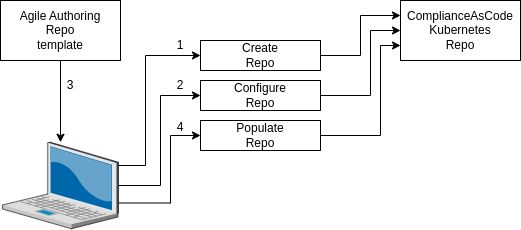

The diagram above was exported from draw.io. Its source (the exported page's mxGraphModel, read from the mxfile embedded in the PNG):
<mxGraphModel dx="1151" dy="743" grid="1" gridSize="10" guides="1" tooltips="1" connect="1" arrows="1" fold="1" page="1" pageScale="1" pageWidth="850" pageHeight="1100" math="0" shadow="0">
  <root>
    <mxCell id="0" />
    <mxCell id="1" parent="0" />
    <mxCell id="3oKmDcLYCFgpu9dYF_wQ-29" value="" style="rounded=0;whiteSpace=wrap;html=1;" vertex="1" parent="1">
      <mxGeometry x="160" y="360" width="10" height="10" as="geometry" />
    </mxCell>
    <mxCell id="3oKmDcLYCFgpu9dYF_wQ-25" value="" style="rounded=0;whiteSpace=wrap;html=1;" vertex="1" parent="1">
      <mxGeometry x="160" y="340" width="10" height="10" as="geometry" />
    </mxCell>
    <mxCell id="3oKmDcLYCFgpu9dYF_wQ-16" value="" style="rounded=0;whiteSpace=wrap;html=1;" vertex="1" parent="1">
      <mxGeometry x="160" y="320" width="10" height="10" as="geometry" />
    </mxCell>
    <mxCell id="3oKmDcLYCFgpu9dYF_wQ-42" style="edgeStyle=orthogonalEdgeStyle;rounded=0;orthogonalLoop=1;jettySize=auto;html=1;exitX=1;exitY=0.25;exitDx=0;exitDy=0;entryX=0;entryY=0.5;entryDx=0;entryDy=0;" edge="1" parent="1" source="3oKmDcLYCFgpu9dYF_wQ-29" target="3oKmDcLYCFgpu9dYF_wQ-7">
      <mxGeometry relative="1" as="geometry">
        <Array as="points">
          <mxPoint x="250" y="363" />
          <mxPoint x="250" y="295" />
        </Array>
      </mxGeometry>
    </mxCell>
    <mxCell id="3oKmDcLYCFgpu9dYF_wQ-41" style="edgeStyle=orthogonalEdgeStyle;rounded=0;orthogonalLoop=1;jettySize=auto;html=1;exitX=1;exitY=0.5;exitDx=0;exitDy=0;entryX=0;entryY=0.5;entryDx=0;entryDy=0;" edge="1" parent="1" source="3oKmDcLYCFgpu9dYF_wQ-25" target="3oKmDcLYCFgpu9dYF_wQ-6">
      <mxGeometry relative="1" as="geometry">
        <Array as="points">
          <mxPoint x="240" y="345" />
          <mxPoint x="240" y="255" />
        </Array>
      </mxGeometry>
    </mxCell>
    <mxCell id="3oKmDcLYCFgpu9dYF_wQ-40" style="edgeStyle=orthogonalEdgeStyle;rounded=0;orthogonalLoop=1;jettySize=auto;html=1;exitX=1;exitY=0.5;exitDx=0;exitDy=0;entryX=0;entryY=0.5;entryDx=0;entryDy=0;" edge="1" parent="1" source="3oKmDcLYCFgpu9dYF_wQ-16" target="3oKmDcLYCFgpu9dYF_wQ-8">
      <mxGeometry relative="1" as="geometry" />
    </mxCell>
    <mxCell id="3oKmDcLYCFgpu9dYF_wQ-43" style="edgeStyle=orthogonalEdgeStyle;rounded=0;orthogonalLoop=1;jettySize=auto;html=1;exitX=0.5;exitY=1;exitDx=0;exitDy=0;" edge="1" parent="1" source="kNFgctC1tMzVj8SimGIi-55" target="Td4egKe_wAdE8oFiXPUU-3">
      <mxGeometry relative="1" as="geometry" />
    </mxCell>
    <mxCell id="kNFgctC1tMzVj8SimGIi-55" value="Agile Authoring&lt;br&gt;Repo&lt;br&gt;template" style="rounded=0;whiteSpace=wrap;html=1;" parent="1" vertex="1">
      <mxGeometry x="80" y="160" width="120" height="60" as="geometry" />
    </mxCell>
    <mxCell id="Td4egKe_wAdE8oFiXPUU-1" value="ComplianceAsCode&lt;br&gt;Kubernetes&lt;br&gt;Repo" style="rounded=0;whiteSpace=wrap;html=1;" parent="1" vertex="1">
      <mxGeometry x="480" y="160" width="120" height="60" as="geometry" />
    </mxCell>
    <mxCell id="Td4egKe_wAdE8oFiXPUU-3" value="" style="verticalLabelPosition=bottom;sketch=0;aspect=fixed;html=1;verticalAlign=top;strokeColor=none;align=center;outlineConnect=0;shape=mxgraph.citrix.laptop_2;" parent="1" vertex="1">
      <mxGeometry x="82" y="301.75" width="116" height="86.5" as="geometry" />
    </mxCell>
    <mxCell id="Td4egKe_wAdE8oFiXPUU-8" value="1" style="text;html=1;strokeColor=none;fillColor=none;align=center;verticalAlign=middle;whiteSpace=wrap;rounded=0;" parent="1" vertex="1">
      <mxGeometry x="230" y="190" width="60" height="30" as="geometry" />
    </mxCell>
    <mxCell id="Td4egKe_wAdE8oFiXPUU-16" value="2" style="text;html=1;strokeColor=none;fillColor=none;align=center;verticalAlign=middle;whiteSpace=wrap;rounded=0;" parent="1" vertex="1">
      <mxGeometry x="230" y="230" width="60" height="30" as="geometry" />
    </mxCell>
    <mxCell id="3oKmDcLYCFgpu9dYF_wQ-44" style="edgeStyle=orthogonalEdgeStyle;rounded=0;orthogonalLoop=1;jettySize=auto;html=1;exitX=1;exitY=0.5;exitDx=0;exitDy=0;entryX=0;entryY=0.5;entryDx=0;entryDy=0;" edge="1" parent="1" source="3oKmDcLYCFgpu9dYF_wQ-6" target="Td4egKe_wAdE8oFiXPUU-1">
      <mxGeometry relative="1" as="geometry">
        <Array as="points">
          <mxPoint x="450" y="255" />
          <mxPoint x="450" y="190" />
        </Array>
      </mxGeometry>
    </mxCell>
    <mxCell id="3oKmDcLYCFgpu9dYF_wQ-6" value="Configure&lt;br&gt;Repo" style="rounded=0;whiteSpace=wrap;html=1;" vertex="1" parent="1">
      <mxGeometry x="280" y="240" width="120" height="30" as="geometry" />
    </mxCell>
    <mxCell id="3oKmDcLYCFgpu9dYF_wQ-45" style="edgeStyle=orthogonalEdgeStyle;rounded=0;orthogonalLoop=1;jettySize=auto;html=1;exitX=1;exitY=0.5;exitDx=0;exitDy=0;entryX=0;entryY=0.75;entryDx=0;entryDy=0;" edge="1" parent="1" source="3oKmDcLYCFgpu9dYF_wQ-7" target="Td4egKe_wAdE8oFiXPUU-1">
      <mxGeometry relative="1" as="geometry">
        <Array as="points">
          <mxPoint x="460" y="295" />
          <mxPoint x="460" y="205" />
        </Array>
      </mxGeometry>
    </mxCell>
    <mxCell id="3oKmDcLYCFgpu9dYF_wQ-7" value="Populate&lt;br&gt;Repo" style="rounded=0;whiteSpace=wrap;html=1;" vertex="1" parent="1">
      <mxGeometry x="280" y="280" width="120" height="30" as="geometry" />
    </mxCell>
    <mxCell id="3oKmDcLYCFgpu9dYF_wQ-33" style="edgeStyle=orthogonalEdgeStyle;rounded=0;orthogonalLoop=1;jettySize=auto;html=1;exitX=1;exitY=0.5;exitDx=0;exitDy=0;entryX=0;entryY=0.25;entryDx=0;entryDy=0;" edge="1" parent="1" source="3oKmDcLYCFgpu9dYF_wQ-8" target="Td4egKe_wAdE8oFiXPUU-1">
      <mxGeometry relative="1" as="geometry" />
    </mxCell>
    <mxCell id="3oKmDcLYCFgpu9dYF_wQ-8" value="Create&lt;br&gt;Repo" style="rounded=0;whiteSpace=wrap;html=1;" vertex="1" parent="1">
      <mxGeometry x="280" y="200" width="120" height="30" as="geometry" />
    </mxCell>
    <mxCell id="3oKmDcLYCFgpu9dYF_wQ-24" value="" style="rounded=0;whiteSpace=wrap;html=1;" vertex="1" parent="1">
      <mxGeometry x="200" y="370" width="10" as="geometry" />
    </mxCell>
    <mxCell id="3oKmDcLYCFgpu9dYF_wQ-46" value="3" style="text;html=1;strokeColor=none;fillColor=none;align=center;verticalAlign=middle;whiteSpace=wrap;rounded=0;" vertex="1" parent="1">
      <mxGeometry x="120" y="230" width="60" height="30" as="geometry" />
    </mxCell>
    <mxCell id="3oKmDcLYCFgpu9dYF_wQ-47" value="4" style="text;html=1;strokeColor=none;fillColor=none;align=center;verticalAlign=middle;whiteSpace=wrap;rounded=0;" vertex="1" parent="1">
      <mxGeometry x="230" y="271.75" width="60" height="30" as="geometry" />
    </mxCell>
  </root>
</mxGraphModel>